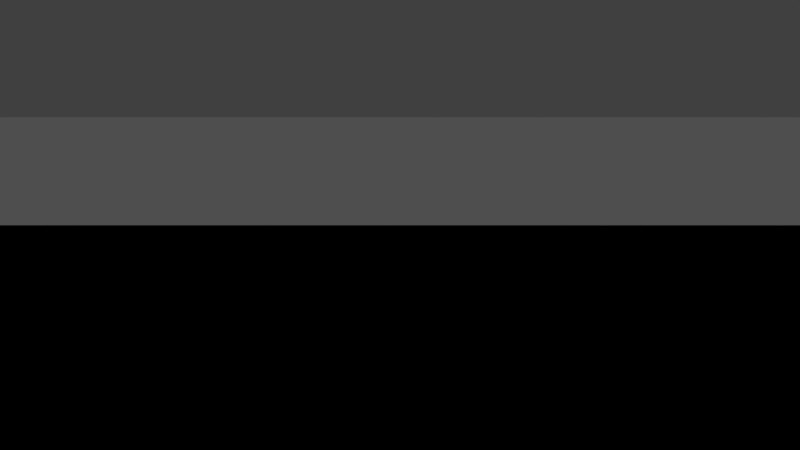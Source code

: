 # Source: CharacterController_FirstPerson.blend  (saved by Blender 2.79.1; exported with 4.5.12 LTS)
import bpy
from mathutils import Matrix  # noqa: F401  (used for matrix-valued properties, if any)

bpy.ops.wm.read_factory_settings(use_empty=True)
scene = bpy.context.scene
scene.name = 'Scene'

# ---- collections
col_collection_1 = bpy.data.collections.new('Collection 1'); scene.collection.children.link(col_collection_1)

# ---- materials (node trees are filled in below, after node groups)
mat_testground1 = bpy.data.materials.new('TestGround1')
mat_testground1.alpha_threshold = 0.0
mat_testground1.use_transparent_shadow = False
mat_testground1.diffuse_color = (0.3032, 0.3032, 0.3032, 1.0)
mat_testground1.roughness = 0.5
mat_testground1.specular_intensity = 0.2143

# ---- material node trees

# ---- world
world_world = bpy.data.worlds.new('World'); scene.world = world_world
world_world.color = (0.05088, 0.05088, 0.05088)
world_world.use_sun_shadow = False
world_world.sun_shadow_jitter_overblur = 0.0
world_world.cycles.sampling_method = 'MANUAL'

# ---- cameras
cam_camera = bpy.data.cameras.new('Camera')
cam_camera.clip_end = 100.0
cam_camera.lens = 35.0
cam_camera.sensor_width = 32.0
cam_camera.sensor_height = 18.0
cam_camera.ortho_scale = 7.314
cam_camera.dof.focus_distance = 0.0
cam_camera.dof.aperture_fstop = 128.0

# ---- lights
light_lamp_001 = bpy.data.lights.new('Lamp.001', 'SUN')
light_lamp_001.transmission_factor = 0.0
light_lamp_001.cutoff_distance = 30.0
light_lamp_001.angle = 0.1993
light_lamp_001.energy = 1.0
light_lamp_001.shadow_buffer_clip_start = 1.001
light_lamp_001.shadow_soft_size = 0.1
light_lamp_001.shadow_cascade_max_distance = 1000.0

# ---- meshes
me_cube_001 = bpy.data.meshes.new('Cube.001')
me_cube_001.from_pydata([(-0.4, -0.4, -1.0), (-0.4, -0.4, 1.0), (-0.4, 0.4, -1.0), (-0.4, 0.4, 1.0), (0.4, -0.4, -1.0), (0.4, -0.4, 1.0), (0.4, 0.4, -1.0), (0.4, 0.4, 1.0)], [], [(0, 1, 3, 2), (2, 3, 7, 6), (6, 7, 5, 4), (4, 5, 1, 0), (2, 6, 4, 0), (7, 3, 1, 5)])
me_cube_001.use_remesh_preserve_volume = False
me_cube_001.use_remesh_preserve_attributes = False
me_cube_001.use_mirror_vertex_groups = False
me_cube_001.update()
me_plane = bpy.data.meshes.new('Plane')
me_plane.from_pydata([(8.0, 4.0, 0.0), (-8.0, 4.0, 0.0), (8.0, -8.0, 0.0), (-8.0, -8.0, 0.0), (8.0, 11.13, 3.373), (-8.0, 11.13, 3.373), (8.0, 17.13, 3.373), (-8.0, 17.13, 3.373), (8.0, -8.415, 4.35), (-8.0, -8.415, 4.35), (8.0, -14.36, 4.35), (-8.0, -14.36, 4.35)], [], [(3, 2, 0, 1), (1, 0, 4, 5), (5, 4, 6, 7), (2, 3, 9, 8), (8, 9, 11, 10)])
_uv = me_plane.uv_layers.new(name='UVMap')
_uv.uv.foreach_set('vector', [0.5, 0.5, 8.5, 0.5, 8.5, 6.5, 0.5, 6.5, 0.5, 0.5, 8.5, 0.5, 8.5, 4.063, 0.5, 4.063, 0.5, 0.06258, 8.5, 0.06258, 8.5, 3.063, 0.5, 3.063, 0.5, 0.5, -7.5, 0.5, -7.5, 2.675, 0.5, 2.675, 0.5, 0.2923, -7.5, 0.2923, -7.5, -2.682, 0.5, -2.682])
me_plane.materials.append(mat_testground1)
me_plane.use_remesh_preserve_volume = False
me_plane.use_remesh_preserve_attributes = False
me_plane.use_mirror_vertex_groups = False
me_plane.update()

# ---- objects
ob_cube = bpy.data.objects.new('Cube', me_cube_001)
ob_camera = bpy.data.objects.new('Camera', cam_camera)
ob_sun = bpy.data.objects.new('Sun', light_lamp_001)
ob_testground = bpy.data.objects.new('TestGround', me_plane)

# ---- transforms, parenting, visibility, modifiers, constraints
ob_cube.location = (0.0, 0.0, 1.0)
ob_cube.lineart.crease_threshold = 0.0
ob_camera.parent = ob_cube
ob_camera.matrix_parent_inverse = Matrix(((1.0, 0.0, 0.0, 0.0), (0.0, 1.0, 0.0, 0.0), (0.0, 0.0, 1.0, -1.0), (0.0, 0.0, 0.0, 1.0)))
ob_camera.location = (0.0, 0.0, 2.0)
ob_camera.rotation_euler = (1.571, -0.0, 0.0)
ob_camera.lock_rotations_4d = False
ob_camera.empty_display_type = 'ARROWS'
ob_camera.color = (0.0, 0.0, 0.0, 0.0)
ob_camera.display_type = 'WIRE'
ob_camera.lineart.crease_threshold = 0.0
ob_sun.location = (6.945, 3.959, 9.017)
ob_sun.rotation_euler = (0.6503, 0.05522, 1.866)
ob_sun.lock_rotations_4d = False
ob_sun.empty_display_type = 'ARROWS'
ob_sun.color = (0.0, 0.0, 0.0, 0.0)
ob_sun.lineart.crease_threshold = 0.0
ob_testground.location = (0.0, 0.0, 0.0)
ob_testground.lineart.crease_threshold = 0.0

# ---- collection membership
col_collection_1.objects.link(ob_cube)
col_collection_1.objects.link(ob_camera)
col_collection_1.objects.link(ob_sun)
col_collection_1.objects.link(ob_testground)

# ---- scene / render settings (as saved in the file)
scene.camera = ob_camera
scene.frame_start = 1; scene.frame_end = 250; scene.frame_set(1)
scene.render.engine = 'BLENDER_EEVEE_NEXT'
scene.render.resolution_percentage = 50
scene.render.dither_intensity = 0.0
scene.cycles.use_denoising = False
scene.cycles.samples = 128
scene.cycles.sampling_pattern = 'TABULATED_SOBOL'
scene.cycles.use_adaptive_sampling = False
scene.cycles.use_light_tree = False
scene.view_settings.view_transform = 'Standard'
bpy.context.view_layer.update()
